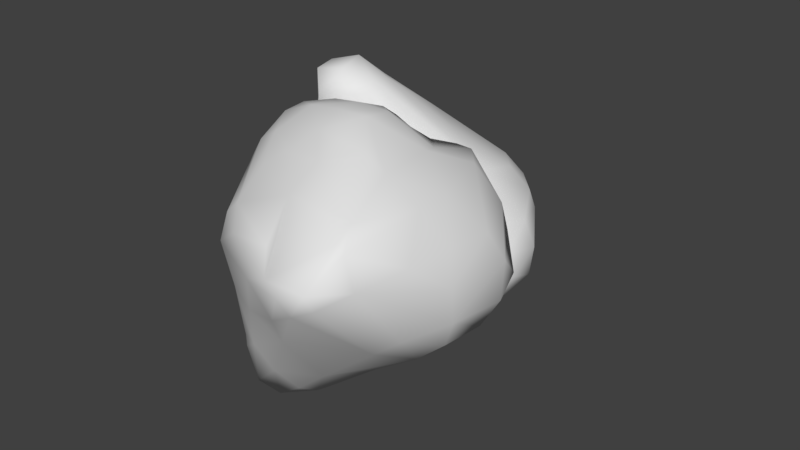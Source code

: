 # Source: large-asteroid.blend  (saved by Blender 2.78.0; exported with 4.5.12 LTS)
import bpy
from mathutils import Matrix  # noqa: F401  (used for matrix-valued properties, if any)

bpy.ops.wm.read_factory_settings(use_empty=True)
scene = bpy.context.scene
scene.name = 'Scene'

# ---- collections
col_collection_1 = bpy.data.collections.new('Collection 1'); scene.collection.children.link(col_collection_1)
col_collection_2 = bpy.data.collections.new('Collection 2'); scene.collection.children.link(col_collection_2)
col_collection_2.hide_render = True
col_collection_2.hide_viewport = True

# ---- materials (node trees are filled in below, after node groups)
mat_material_001 = bpy.data.materials.new('Material.001')
mat_material_001.alpha_threshold = 0.0
mat_material_001.use_transparent_shadow = False
mat_material_001.diffuse_color = (0.09487, 0.8, 0.06066, 1.0)
mat_material_001.roughness = 0.5

# ---- material node trees

# ---- world
world_world = bpy.data.worlds.new('World'); scene.world = world_world
world_world.color = (0.05088, 0.05088, 0.05088)
world_world.use_sun_shadow = False
world_world.sun_shadow_jitter_overblur = 0.0
world_world.cycles.sampling_method = 'MANUAL'

# ---- meshes
me_cube_001 = bpy.data.meshes.new('Cube.001')
me_cube_001.from_pydata([(-2.45, -3.695, -0.5767), (2.269, -1.612, -1.94), (5.05, -6.31, -0.4639), (-0.8522, -6.809, 0.04006), (-0.9848, -4.878, -5.525), (-3.229, -3.694, 2.101), (-2.367, -1.408, 1.884), (2.3, -3.338, 6.167), (-1.856, -5.361, -3.784), (-2.321, -3.684, -5.544), (-1.262, -3.441, -5.929), (-0.8918, -6.458, -2.051), (0.2851, -6.276, -3.188), (1.956, -5.497, -3.125), (-0.0628, -3.317, -5.706), (4.466, -3.116, -2.273), (-0.9683, -2.511, -5.426), (-2.023, -2.773, -5.115), (-1.235, -1.796, -0.4611), (-2.472, -3.733, -2.681), (-2.01, -5.058, -0.5842), (-2.425, -3.747, 4.253), (5.936, -5.929, 0.1776), (5.168, 0.4895, 2.498), (-1.536, -6.734, 1.652), (4.922, -9.185, 2.967), (0.04469, -4.884, 4.848), (2.215, -5.63, 5.34), (1.084, -3.423, 6.154), (-0.4669, -3.121, 5.837), (2.398, -8.222, 3.393), (-2.41, -1.877, 4.528), (-0.6674, -6.62, 3.331), (0.7741, -0.7622, 5.393), (6.791, -4.469, 1.792), (5.441, -8.01, 4.041), (5.375, -3.024, 4.177), (6.897, -1.714, 1.708), (4.53, -0.3567, 4.128), (4.986, -7.151, 4.592), (6.378, -2.292, -0.7764), (4.963, -8.889, 2.298), (3.767, 1.693, 1.668), (2.489, 0.7256, 1.643), (1.886, -0.09406, 4.054), (2.916, 0.7627, 4.047), (3.564, -1.406, 4.777), (3.993, 0.7875, -0.1736), (0.5649, 0.173, 1.624), (5.276, 0.5731, 0.1287), (-1.467, -6.382, 0.0427), (-2.906, -3.663, 0.6832), (3.014, -0.538, -0.7859), (-0.197, -2.638, -5.46), (-1.927, -3.212, -1.882), (3.475, -2.07, -2.279), (1.802, -7.232, -0.8518), (2.532, -8.308, 0.7704), (-3.129, -2.582, 1.911), (5.937, -0.6622, -0.3993), (1.46, -8.296, 1.924), (-1.456, -5.497, -4.81), (0.33, -4.194, -5.172), (1.129, -2.168, -3.146), (-1.362, -2.591, -2.395), (-0.08521, -2.139, -3.017), (-2.382, -3.889, -1.587), (-2.312, -4.312, -2.786), (-2.915, -3.836, 3.361), (-2.806, -1.67, 3.296), (-2.762, -4.85, 1.888), (-2.11, -2.787, 5.117), (1.006, -2.328, 6.069), (-0.5609, -5.419, 4.367), (-1.583, -2.35, 5.468), (2.988, -8.931, 2.723), (-2.894, -2.653, 4.308), (6.926, -1.916, 0.2725), (6.205, -5.904, 2.948), (5.478, -4.531, 4.245), (4.352, -4.854, 5.211), (6.336, -4.174, -0.6396), (3.558, -4.804, 5.611), (2.936, 0.8945, 0.6417), (1.934, -0.6525, 4.882), (3.603, 0.7283, 4.043), (4.259, 1.779, 1.715), (2.264, 0.06299, 4.29), (4.698, 1.631, 0.8397), (1.919, 0.5122, 0.5213), (-1.481, -5.934, -3.043), (-2.298, -3.636, -3.547), (-2.574, -2.646, 0.4876), (0.06098, -4.87, -4.825), (4.093, -8.985, 1.831), (4.708, -0.8679, -0.9745), (-1.475, -5.97, -1.057), (-2.55, -4.821, 0.548), (0.6243, -0.7023, -0.074), (5.405, -4.535, -1.4), (0.6796, -7.589, 0.1135), (-1.306, -4.083, 4.941), (-1.969, -4.512, -5.422), (0.08574, -6.977, -1.789), (3.107, -4.351, -2.986), (-2.152, -4.66, -1.829), (-3.31, -2.501, 3.233), (3.708, -9.199, 2.446), (0.01239, -7.461, 2.739), (-1.33, -6.51, 2.749), (6.663, -4.216, 0.3469), (-0.3441, -2.031, 5.779), (2.128, -2.035, 5.908), (2.457, -4.803, 5.811), (1.98, -6.792, 4.48), (1.27, -4.554, 5.807), (5.755, -7.929, 2.809), (6.371, -0.3536, 0.4729), (6.391, -4.134, 3.004), (6.478, -2.182, 2.797), (3.806, -2.111, 4.966), (5.157, -7.902, 4.302), (3.893, 1.325, 0.4612), (1.605, 0.4905, 1.679), (3.151, 1.102, 3.148), (1.083, -0.3897, 5.034), (-4.617, 1.285, 0.996), (0.7118, 1.487, 1.147), (0.7502, 7.14, 0.9735), (-4.72, 4.828, 1.246), (-2.677, 1.834, 5.892), (-5.932, 1.533, -1.451), (-4.143, -0.03054, -2.06), (-1.936, 4.854, -5.949), (-4.057, 2.227, 4.491), (-3.319, 0.1762, 5.663), (-2.201, 0.3925, 5.842), (-4.105, 4.024, 3.109), (-2.732, 4.173, 4.006), (-0.9573, 4.337, 3.532), (-1.157, 0.919, 5.473), (2.053, 3.74, 1.721), (-1.663, -0.1329, 5.042), (-2.768, -0.3492, 4.938), (-2.768, 0.2958, 0.1613), (-4.153, 0.8139, 2.994), (-4.822, 2.645, 1.393), (-5.767, 2.469, -3.543), (1.533, 7.396, 0.1591), (3.085, 2.151, -3.995), (-5.666, 4.811, -0.2292), (-1.419, 10.31, -1.334), (-4.252, 4.76, -3.989), (-2.803, 6.554, -4.432), (-3.028, 4.335, -5.789), (-4.171, 3.257, -5.432), (-3.3, 8.374, -1.789), (-5.012, 0.9628, -4.399), (-5.26, 5.527, -1.936), (-1.966, 1.762, -5.887), (2.523, 6.955, -1.913), (-0.7162, 9.816, -2.771), (1.349, 5.609, -4.48), (3.826, 4.662, -2.721), (1.777, 2.938, -5.199), (-0.8717, 9.0, -3.519), (3.715, 4.318, -0.1434), (-1.097, 9.92, -0.8005), (2.585, 0.2651, -3.456), (1.06, 0.4583, -2.997), (-0.3923, 1.422, -4.949), (0.8757, 1.195, -5.317), (0.329, 3.508, -5.38), (2.828, 0.7079, -1.454), (-0.8475, -0.009099, -2.611), (3.78, 1.579, -1.799), (-5.07, 4.172, 1.169), (-5.3, 1.331, -0.1567), (1.549, 1.21, -0.357), (-1.039, 0.3391, 5.038), (-3.643, 0.8237, 2.02), (1.644, 2.377, 1.492), (-2.381, 6.259, 1.957), (-2.598, 7.898, 0.697), (-5.319, 0.5982, -1.635), (3.946, 2.817, -0.9736), (-3.799, 7.64, -0.2874), (-3.524, 2.296, 5.461), (-1.321, 1.974, 5.209), (-0.233, 1.123, 2.575), (-2.761, 0.4531, 2.25), (-1.308, 0.5432, 2.565), (-4.402, 1.245, 2.003), (-4.239, 1.355, 3.262), (-6.02, 2.099, -2.625), (-4.974, 0.309, -3.263), (-5.975, 2.684, -0.9284), (-5.285, 2.013, -4.695), (-2.602, 3.353, -6.049), (-4.896, 4.807, -3.304), (-4.721, 1.981, -5.217), (-2.934, 9.1, -0.9915), (-5.716, 1.333, -3.896), (4.105, 4.51, -1.307), (1.119, 8.152, -2.487), (0.771, 6.946, -4.075), (-0.5787, 6.901, -4.77), (2.834, 5.918, 0.3308), (-1.343, 6.568, -5.084), (1.761, 0.2977, -2.151), (-0.7886, 2.11, -5.556), (1.46, 1.555, -5.371), (3.038, 0.4414, -3.576), (-0.05171, 1.527, -5.259), (3.565, 0.5739, -2.748), (0.7397, 0.1011, -1.814), (-4.155, 3.065, 3.937), (-3.753, 0.6138, 3.762), (-4.525, 0.5876, -0.3291), (-1.93, 2.495, 5.124), (-1.784, 9.472, -0.2429), (2.925, 2.263, -0.2433), (-4.638, 3.563, 2.076), (-5.458, 2.449, 0.3039), (-0.7699, 0.3613, -0.7374), (2.049, 5.595, 1.255), (-3.742, 6.243, 1.272), (-5.102, 3.454, -4.197), (-3.399, 1.073, 5.775), (-3.541, 4.995, 2.93), (0.5062, 3.958, 2.921), (-4.477, 1.95, 2.454), (-5.757, 0.7517, -2.889), (-2.358, 9.609, -0.7169), (-4.892, 6.426, -1.177), (-5.651, 4.978, -1.355), (2.865, 6.342, -0.6184), (-3.579, 2.383, -5.736), (-1.461, 3.61, -6.102), (-2.347, 6.082, -5.163), (-3.305, 7.219, -3.227), (-3.271, 5.298, -5.12), (-0.1153, 9.611, -1.667), (4.25, 2.971, -1.938), (2.031, 6.762, -3.122), (2.999, 5.108, -3.557), (0.1906, 4.265, -5.358), (-0.9791, 9.649, -3.024), (2.822, 0.3545, -2.213), (0.1817, 0.2383, -2.867), (1.441, 0.8123, -4.601), (-1.451, 1.513, -5.698)], [], [(54, 66, 0), (63, 65, 1), (1, 55, 63), (2, 56, 13), (4, 62, 93), (93, 12, 4), (7, 113, 82), (82, 80, 7), (80, 120, 7), (57, 94, 107), (8, 67, 9), (8, 61, 90), (91, 17, 9), (93, 62, 13), (105, 20, 0, 66), (17, 91, 19), (18, 98, 65), (18, 65, 64), (11, 96, 105), (67, 8, 105), (20, 96, 50), (21, 101, 71), (21, 71, 76), (81, 110, 22), (23, 88, 86), (25, 116, 35), (35, 121, 25), (24, 109, 68), (68, 70, 24), (26, 115, 101), (101, 73, 26), (27, 113, 115), (115, 26, 27), (29, 111, 74), (74, 71, 29), (71, 101, 29), (114, 32, 30), (32, 109, 108), (32, 114, 73), (72, 112, 33), (112, 84, 33), (34, 116, 110), (34, 118, 78), (78, 116, 34), (35, 116, 78), (119, 38, 36), (80, 79, 36), (38, 119, 23), (38, 85, 46), (39, 80, 82), (41, 116, 25), (83, 124, 42), (86, 88, 42), (43, 124, 83), (125, 84, 44), (44, 84, 87), (45, 124, 87), (112, 120, 46), (47, 89, 83), (123, 89, 48), (97, 51, 0, 20), (92, 54, 0, 51), (98, 52, 1, 65), (55, 1, 52, 95), (99, 2, 13, 104), (103, 100, 3, 11), (2, 94, 56), (11, 3, 50, 96), (51, 5, 58, 92), (61, 102, 4), (4, 12, 61), (70, 5, 51, 97), (106, 58, 5, 68), (5, 70, 68), (92, 58, 6, 18), (6, 98, 18), (69, 6, 58, 106), (57, 107, 60, 100), (7, 120, 112), (60, 107, 75, 108), (61, 8, 9, 102), (17, 16, 10, 9), (9, 67, 91), (14, 10, 16, 53), (4, 10, 14, 62), (102, 9, 10, 4), (103, 11, 90, 61), (55, 15, 14, 53), (12, 56, 103), (103, 61, 12), (56, 94, 57), (56, 57, 100), (100, 103, 56), (13, 62, 104), (13, 56, 12), (13, 12, 93), (62, 14, 15, 104), (65, 63, 16, 17), (55, 95, 15), (15, 99, 104), (53, 16, 63, 55), (64, 17, 19, 54), (66, 19, 67, 105), (64, 65, 17), (18, 64, 54), (54, 92, 18), (19, 91, 67), (90, 11, 105, 8), (19, 66, 54), (68, 21, 76, 106), (20, 50, 97), (20, 105, 96), (2, 22, 41, 94), (99, 81, 22, 2), (116, 41, 22, 110), (101, 21, 32, 73), (32, 21, 68), (68, 109, 32), (88, 23, 37, 117), (23, 119, 37), (100, 60, 24, 3), (24, 50, 3), (75, 25, 121, 114), (24, 60, 108), (24, 108, 109), (69, 31, 125, 48), (25, 75, 107), (33, 125, 31, 111), (97, 50, 24, 70), (125, 123, 48), (112, 72, 28, 7), (73, 114, 26), (27, 26, 114), (29, 28, 72, 111), (7, 28, 115, 113), (28, 29, 115), (108, 75, 30, 32), (101, 115, 29), (76, 31, 69, 106), (30, 75, 114), (71, 74, 31, 76), (79, 35, 78, 118), (74, 111, 31), (33, 111, 72), (33, 84, 125), (39, 35, 79, 80), (118, 119, 36, 79), (35, 39, 121), (120, 80, 36, 38), (110, 77, 37, 34), (34, 37, 119, 118), (37, 77, 117), (85, 38, 23, 86), (46, 120, 38), (27, 39, 82, 113), (114, 121, 39, 27), (15, 40, 81, 99), (95, 59, 40, 15), (77, 40, 59, 117), (110, 81, 40, 77), (94, 41, 25, 107), (122, 83, 42, 88), (89, 123, 43, 83), (42, 124, 86), (43, 44, 87, 124), (123, 125, 44, 43), (124, 45, 85, 86), (45, 87, 85), (84, 112, 46, 87), (46, 85, 87), (89, 47, 52, 98), (47, 95, 52), (98, 6, 48, 89), (47, 83, 122), (117, 59, 49, 88), (6, 69, 48), (95, 47, 49, 59), (88, 49, 47, 122), (180, 192, 126), (189, 191, 127), (127, 181, 189), (128, 182, 139), (130, 188, 219), (219, 138, 130), (133, 239, 208), (208, 206, 133), (206, 246, 133), (183, 220, 233), (134, 193, 135), (134, 187, 216), (217, 143, 135), (219, 188, 139), (231, 146, 126, 192), (143, 217, 145), (144, 224, 191), (144, 191, 190), (137, 222, 231), (193, 134, 231), (146, 222, 176), (147, 227, 197), (147, 197, 202), (207, 236, 148), (149, 214, 212), (151, 242, 161), (161, 247, 151), (150, 235, 194), (194, 196, 150), (152, 241, 227), (227, 199, 152), (153, 239, 241), (241, 152, 153), (155, 237, 200), (200, 197, 155), (197, 227, 155), (240, 158, 156), (158, 235, 234), (158, 240, 199), (198, 238, 159), (238, 210, 159), (160, 242, 236), (160, 244, 204), (204, 242, 160), (161, 242, 204), (245, 164, 162), (206, 205, 162), (164, 245, 149), (164, 211, 172), (165, 206, 208), (167, 242, 151), (209, 250, 168), (212, 214, 168), (169, 250, 209), (251, 210, 170), (170, 210, 213), (171, 250, 213), (238, 246, 172), (173, 215, 209), (249, 215, 174), (223, 177, 126, 146), (218, 180, 126, 177), (224, 178, 127, 191), (181, 127, 178, 221), (225, 128, 139, 230), (229, 226, 129, 137), (128, 220, 182), (137, 129, 176, 222), (177, 131, 184, 218), (187, 228, 130), (130, 138, 187), (196, 131, 177, 223), (232, 184, 131, 194), (131, 196, 194), (218, 184, 132, 144), (132, 224, 144), (195, 132, 184, 232), (183, 233, 186, 226), (133, 246, 238), (186, 233, 201, 234), (187, 134, 135, 228), (143, 142, 136, 135), (135, 193, 217), (140, 136, 142, 179), (130, 136, 140, 188), (228, 135, 136, 130), (229, 137, 216, 187), (181, 141, 140, 179), (138, 182, 229), (229, 187, 138), (182, 220, 183), (182, 183, 226), (226, 229, 182), (139, 188, 230), (139, 182, 138), (139, 138, 219), (188, 140, 141, 230), (191, 189, 142, 143), (181, 221, 141), (141, 225, 230), (179, 142, 189, 181), (190, 143, 145, 180), (192, 145, 193, 231), (190, 191, 143), (144, 190, 180), (180, 218, 144), (145, 217, 193), (216, 137, 231, 134), (145, 192, 180), (194, 147, 202, 232), (146, 176, 223), (146, 231, 222), (128, 148, 167, 220), (225, 207, 148, 128), (242, 167, 148, 236), (227, 147, 158, 199), (158, 147, 194), (194, 235, 158), (214, 149, 163, 243), (149, 245, 163), (226, 186, 150, 129), (150, 176, 129), (201, 151, 247, 240), (150, 186, 234), (150, 234, 235), (195, 157, 251, 174), (151, 201, 233), (159, 251, 157, 237), (223, 176, 150, 196), (251, 249, 174), (238, 198, 154, 133), (199, 240, 152), (153, 152, 240), (155, 154, 198, 237), (133, 154, 241, 239), (154, 155, 241), (234, 201, 156, 158), (227, 241, 155), (202, 157, 195, 232), (156, 201, 240), (197, 200, 157, 202), (205, 161, 204, 244), (200, 237, 157), (159, 237, 198), (159, 210, 251), (165, 161, 205, 206), (244, 245, 162, 205), (161, 165, 247), (246, 206, 162, 164), (236, 203, 163, 160), (160, 163, 245, 244), (163, 203, 243), (211, 164, 149, 212), (172, 246, 164), (153, 165, 208, 239), (240, 247, 165, 153), (141, 166, 207, 225), (221, 185, 166, 141), (203, 166, 185, 243), (236, 207, 166, 203), (220, 167, 151, 233), (248, 209, 168, 214), (215, 249, 169, 209), (168, 250, 212), (169, 170, 213, 250), (249, 251, 170, 169), (250, 171, 211, 212), (171, 213, 211), (210, 238, 172, 213), (172, 211, 213), (215, 173, 178, 224), (173, 221, 178), (224, 132, 174, 215), (173, 209, 248), (243, 185, 175, 214), (132, 195, 174), (221, 173, 175, 185), (214, 175, 173, 248)])
me_cube_001.polygons.foreach_set('use_smooth', [True] * 356)
me_cube_001.use_remesh_preserve_volume = False
me_cube_001.use_remesh_preserve_attributes = False
me_cube_001.use_mirror_vertex_groups = False
me_cube_001.update()
me_cube_002 = bpy.data.meshes.new('Cube.002')
me_cube_002.from_pydata([(1.43, 1.104, -0.4409), (-1.988, 0.5119, 2.163), (-1.696, 1.069, 1.616), (0.7868, 0.7051, 3.719), (-0.941, -0.8749, -1.562), (-0.5644, 0.3759, -2.383), (-1.048, 0.7751, -2.137), (-0.6521, 0.9394, -0.5765), (2.532, -1.163, 0.612), (-1.174, 0.6542, 3.354), (0.3181, -0.006942, 3.648), (-1.629, 1.159, 2.598), (2.446, -1.979, 2.697), (2.133, -0.7469, 3.158), (1.853, 2.38, 2.56), (2.354, -2.51, 2.121), (1.987, 2.981, 1.257), (0.622, 2.322, 1.196), (0.6073, 1.889, 2.99), (2.993, 1.763, 0.6041), (1.632, -2.614, 1.828), (-1.452, 0.06132, -0.03644), (3.032, 0.4028, 0.1788), (0.19, -1.682, 0.2404), (-1.389, 0.1424, -2.188), (-0.6107, -0.2951, -2.195), (-0.9725, -1.406, 1.702), (3.257, 0.9268, 1.61), (1.67, 1.216, 3.02), (1.536, 2.542, 0.7155), (1.239, 2.456, 2.569)], [], [(8, 23, 25), (3, 10, 13), (13, 28, 3), (4, 21, 24), (21, 6, 24), (4, 26, 21), (10, 26, 20), (26, 10, 9), (27, 15, 22), (12, 15, 27), (27, 14, 13), (29, 30, 16), (17, 30, 29), (2, 21, 1), (8, 25, 22), (23, 26, 4), (8, 20, 23), (4, 24, 25), (2, 17, 7), (11, 2, 1), (6, 5, 24), (24, 5, 25), (25, 23, 4), (21, 2, 7), (8, 15, 20), (15, 8, 22), (26, 9, 1), (11, 18, 17), (18, 11, 9), (21, 26, 1), (10, 3, 9), (9, 11, 1), (13, 12, 27), (18, 9, 3), (28, 13, 14), (18, 30, 17), (30, 14, 16), (30, 18, 14), (28, 14, 18), (2, 11, 17), (19, 29, 16), (5, 6, 0, 22), (0, 7, 17, 29), (19, 16, 14, 27), (5, 22, 25), (7, 0, 6), (7, 6, 21), (12, 10, 20, 15), (23, 20, 26), (22, 19, 27), (10, 12, 13), (0, 19, 22), (18, 3, 28), (0, 29, 19)])
me_cube_002.polygons.foreach_set('use_smooth', [True] * 54)
me_cube_002.materials.append(mat_material_001)
me_cube_002.use_remesh_preserve_volume = False
me_cube_002.use_remesh_preserve_attributes = False
me_cube_002.use_mirror_vertex_groups = False
me_cube_002.update()

# ---- objects
ob_cube = bpy.data.objects.new('Cube', me_cube_001)
ob_cube_001 = bpy.data.objects.new('Cube.001', me_cube_002)

# ---- transforms, parenting, visibility, modifiers, constraints
ob_cube.location = (0.0, 0.0, 0.0)
ob_cube.lineart.crease_threshold = 0.0
ob_cube_001.location = (0.0, 0.0, 0.0)
ob_cube_001.lineart.crease_threshold = 0.0

# ---- collection membership
col_collection_1.objects.link(ob_cube)
col_collection_2.objects.link(ob_cube_001)

# ---- scene / render settings (as saved in the file)
scene.frame_start = 1; scene.frame_end = 250; scene.frame_set(1)
scene.render.engine = 'BLENDER_EEVEE_NEXT'
scene.render.resolution_percentage = 50
scene.render.dither_intensity = 0.0
scene.cycles.use_denoising = False
scene.cycles.samples = 128
scene.cycles.sampling_pattern = 'TABULATED_SOBOL'
scene.cycles.light_sampling_threshold = 0.0
scene.cycles.use_adaptive_sampling = False
scene.cycles.use_light_tree = False
scene.cycles.blur_glossy = 0.0
scene.cycles.sample_clamp_indirect = 0.0
scene.view_settings.view_transform = 'Standard'
bpy.context.view_layer.update()

# ---- added for rendering (the .blend has no active camera and no usable light): camera, sun
cam_auto = bpy.data.cameras.new('AutoCamera')
cam_auto.lens = 50.0
cam_auto.sensor_width = 36.0
cam_auto.clip_end = 1000.0
ob_auto_camera = bpy.data.objects.new('AutoCamera', cam_auto)
scene.collection.objects.link(ob_auto_camera)
ob_auto_camera.location = (24.9072, -28.7912, 19.5958)
ob_auto_camera.rotation_euler = (1.09748, -7.21219e-08, 0.694738)
scene.camera = ob_auto_camera
light_auto_sun = bpy.data.lights.new('AutoSun', 'SUN')
light_auto_sun.energy = 3.0
light_auto_sun.angle = 0.0523599
ob_auto_sun = bpy.data.objects.new('AutoSun', light_auto_sun)
scene.collection.objects.link(ob_auto_sun)
ob_auto_sun.rotation_euler = (0.872665, 0.174533, 0.523599)
bpy.context.view_layer.update()
